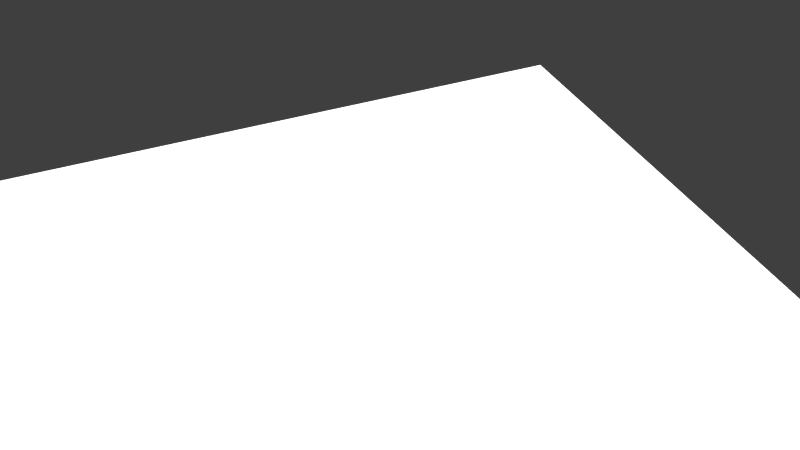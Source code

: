 # Source: PART1.blend  (saved by Blender 2.79.0; exported with 4.5.12 LTS)
import bpy
from mathutils import Matrix  # noqa: F401  (used for matrix-valued properties, if any)

bpy.ops.wm.read_factory_settings(use_empty=True)
scene = bpy.context.scene
scene.name = 'Scene'

# ---- collections
col_collection_1 = bpy.data.collections.new('Collection 1'); scene.collection.children.link(col_collection_1)

# ---- images (referenced by path relative to the original .blend; pixels are not part of the script)
import os
ASSET_DIR = os.environ.get("B2B_ASSET_DIR", "")  # directory of the original .blend (textures are referenced by path, not embedded)
HERE = os.path.dirname(os.path.abspath(__file__))  # packed textures are extracted next to this script under _unpacked/

def load_image(name, relpath, width, height, colorspace="sRGB"):
    """Load a texture the original file referenced (path relative to the .blend, or extracted next to this script)."""
    p = next((c for c in (os.path.join(HERE, relpath), os.path.join(ASSET_DIR, relpath)) if relpath and os.path.exists(c)), "")
    if p:
        img = bpy.data.images.load(p, check_existing=True)
        img.name = name
    else:  # same state as the original file: an image datablock whose file is absent (Cycles renders it pink)
        img = bpy.data.images.new(name, width, height)
        img.source = "FILE"
        img.filepath = "//" + (relpath or name)
    img.colorspace_settings.name = colorspace
    return img
img_t1_spec_png_001 = load_image('T1_SPEC.png.001', 'tex/T1_SPEC.png', 1024, 1024, 'sRGB')
img_t1_color4_jpg = load_image('T1_COLOR4.jpg', 'tex/T1_COLOR4.jpg', 1024, 1024, 'sRGB')
img_t1_occ_png_001 = load_image('T1_OCC.png.001', 'tex/T1_OCC.png', 1024, 1024, 'sRGB')
img_t1_nrm_png = load_image('T1_NRM.png', 'T1_NRM.png', 1024, 1024, 'sRGB')

# ---- materials (node trees are filled in below, after node groups)
mat_canadarm = bpy.data.materials.new('CanadARM')
mat_canadarm.alpha_threshold = 0.0
mat_canadarm.roughness = 0.5
mat_light = bpy.data.materials.new('LIGHT')
mat_light.alpha_threshold = 0.0
mat_light.roughness = 0.5

# ---- material node trees
mat_canadarm.use_nodes = True; mat_canadarm.node_tree.nodes.clear()
_N = mat_canadarm.node_tree.nodes; _L = mat_canadarm.node_tree.links
n0 = _N.new('ShaderNodeOutputMaterial'); n0.name = 'Material Output'; n0.location = (306, 300)
n1 = _N.new('ShaderNodeMixShader'); n1.name = 'Mix Shader.001'; n1.location = (106, 318)
n2 = _N.new('ShaderNodeBsdfDiffuse'); n2.name = 'Diffuse BSDF'; n2.location = (-116, 279)
n3 = _N.new('ShaderNodeBsdfAnisotropic'); n3.name = 'Glossy BSDF'; n3.location = (-121, 148)
n3.distribution = 'GGX'
n3.inputs[1].default_value = 0.0
n4 = _N.new('ShaderNodeMix'); n4.name = 'Mix'; n4.location = (-218, 626)
n4.data_type = 'RGBA'
n4.inputs[0].default_value = 8.0
n4.inputs[7].default_value = (0.0, 0.0, 0.0, 1.0)
n5 = _N.new('ShaderNodeTexImage'); n5.name = 'Image Texture.002'; n5.location = (-407, 637)
n5.width = 140
n5.image = img_t1_spec_png_001
n6 = _N.new('ShaderNodeNormalMap'); n6.name = 'Normal Map'; n6.location = (109, 165)
n6.inputs[0].default_value = 0.05
n7 = _N.new('ShaderNodeMix'); n7.name = 'Mix.001'; n7.location = (-336, 263)
n7.data_type = 'RGBA'
n7.blend_type = 'MULTIPLY'
n8 = _N.new('ShaderNodeTexImage'); n8.name = 'Image Texture'; n8.location = (-577, 389)
n8.width = 140
n8.image = img_t1_color4_jpg
n9 = _N.new('ShaderNodeTexImage'); n9.name = 'Image Texture.003'; n9.location = (-571, 121)
n9.width = 140
n9.image = img_t1_occ_png_001
n10 = _N.new('ShaderNodeTexImage'); n10.name = 'Image Texture.001'; n10.location = (30, -81)
n10.width = 140
n10.image = img_t1_nrm_png
n11 = _N.new('ShaderNodeDisplacement'); n11.name = 'Displacement'; n11.location = (0, 0)
n11.inputs[1].default_value = 0.0
n11.inputs[2].default_value = 0.1
_L.new(n1.outputs[0], n0.inputs[0])
_L.new(n2.outputs[0], n1.inputs[1])
_L.new(n8.outputs[0], n7.inputs[6])
_L.new(n10.outputs[0], n6.inputs[1])
_L.new(n3.outputs[0], n1.inputs[2])
_L.new(n4.outputs[2], n1.inputs[0])
_L.new(n5.outputs[0], n4.inputs[6])
_L.new(n7.outputs[2], n2.inputs[0])
_L.new(n9.outputs[0], n7.inputs[7])
_L.new(n6.outputs[0], n11.inputs[0])
_L.new(n11.outputs[0], n0.inputs[2])
n0.is_active_output = True
mat_light.use_nodes = True; mat_light.node_tree.nodes.clear()
_N = mat_light.node_tree.nodes; _L = mat_light.node_tree.links
n0 = _N.new('ShaderNodeOutputMaterial'); n0.name = 'Material Output'; n0.location = (300, 300)
n1 = _N.new('ShaderNodeEmission'); n1.name = 'Emission'; n1.location = (10, 300)
n1.inputs[0].default_value = (0.8, 0.8, 0.8, 1.0)
n1.inputs[1].default_value = 2.5
_L.new(n1.outputs[0], n0.inputs[0])
n0.is_active_output = True

# ---- world
world_world_001 = bpy.data.worlds.new('World.001'); scene.world = world_world_001
world_world_001.use_nodes = True; world_world_001.node_tree.nodes.clear()
_N = world_world_001.node_tree.nodes; _L = world_world_001.node_tree.links
n0 = _N.new('ShaderNodeOutputWorld'); n0.name = 'World Output'; n0.location = (300, 300)
n1 = _N.new('ShaderNodeBackground'); n1.name = 'Background'; n1.location = (10, 300)
n1.inputs[0].default_value = (0.05, 0.05, 0.05, 1.0)
_L.new(n1.outputs[0], n0.inputs[0])
n0.is_active_output = True
world_world_001.use_sun_shadow = False
world_world_001.sun_shadow_jitter_overblur = 0.0
world_world_001.cycles.sampling_method = 'MANUAL'

# ---- cameras
cam_camera = bpy.data.cameras.new('Camera')
cam_camera.clip_end = 100.0
cam_camera.lens = 35.0
cam_camera.sensor_width = 32.0
cam_camera.sensor_height = 18.0
cam_camera.display_size = 2.0
cam_camera.dof.focus_distance = 0.0

# ---- lights
light_sun = bpy.data.lights.new('Sun', 'SUN')
light_sun.transmission_factor = 0.0
light_sun.angle = 1.479
light_sun.energy = 5.0
light_sun.shadow_buffer_clip_start = 0.5
light_sun.shadow_soft_size = 0.912
light_sun.shadow_cascade_max_distance = 1000.0
light_sun.cycles.max_bounces = 783

# ---- meshes
me_canadarm_hd_001 = bpy.data.meshes.new('CANADARM HD.001')
me_canadarm_hd_001.from_pydata([(0.0383, -0.2812, -0.06604), (0.06622, -0.2812, -0.03813), (0.07169, -0.2812, 2.985e-07), (0.06622, -0.06755, -0.03813), (0.07643, -0.06755, 2.985e-07), (0.0383, -0.06755, -0.06604), (0.03594, -0.2812, 0.06194), (0.0383, -0.06755, 0.06604), (0.06211, -0.2812, 0.03576), (0.06622, -0.06755, 0.03813), (0.05733, -0.01703, -0.033), (0.06617, -0.01703, 2.985e-07), (0.03317, -0.01703, -0.05715), (0.03317, -0.01703, 0.05715), (0.05733, -0.01703, 0.033), (0.05733, 0.09363, -0.033), (0.06617, 0.09363, 2.985e-07), (0.03317, 0.09363, -0.05715), (0.03317, 0.09363, 0.05715), (0.05733, 0.09363, 0.033), (0.06622, 0.1248, -0.03813), (0.07643, 0.1248, 2.985e-07), (0.0383, 0.1248, -0.06604), (0.0383, 0.1248, 0.06604), (0.06622, 0.1248, 0.03813), (0.06315, 0.1452, -0.03636), (0.07289, 0.1452, 2.985e-07), (0.0383, 0.1452, -0.06604), (0.03653, 0.1452, 0.06297), (0.06315, 0.1452, 0.03636), (0.0383, -0.2696, 0.06604), (0.07643, -0.2696, 2.985e-07), (0.06622, -0.2696, -0.03813), (0.0383, -0.2696, -0.06604), (0.06622, -0.2696, 0.03813), (0.0383, -0.2812, 0.06604), (0.06622, -0.2812, 0.03813), (0.07643, -0.2812, 2.985e-07), (0.06211, -0.2812, -0.03576), (0.03594, -0.2812, -0.06194), (0.0383, -0.07682, 0.06604), (0.07643, -0.07682, 2.985e-07), (0.06622, -0.07682, -0.03813), (0.0383, -0.07682, -0.06604), (0.06622, -0.07682, 0.03813), (0.05733, -0.009405, 0.033), (0.03317, -0.009405, -0.05715), (0.06617, -0.009405, 2.985e-07), (0.05733, -0.009405, -0.033), (0.03317, -0.009405, 0.05715), (0.06487, -0.05989, -0.03735), (0.07488, -0.05989, 2.985e-07), (0.03753, -0.05989, 0.06469), (0.06487, -0.05989, 0.03735), (0.03753, -0.05989, -0.06469), (0.05859, -0.0242, -0.03373), (0.06763, -0.0242, 2.985e-07), (0.0339, -0.0242, -0.05842), (0.0339, -0.0242, 0.05842), (0.05859, -0.0242, 0.03373), (0.05733, 0.08893, 0.033), (0.03317, 0.08893, -0.05715), (0.06617, 0.08893, 2.985e-07), (0.05733, 0.08893, -0.033), (0.03317, 0.08893, 0.05715), (0.06741, 0.09741, 2.985e-07), (0.05841, 0.09741, -0.03362), (0.0338, 0.09741, -0.05823), (0.0338, 0.09741, 0.05823), (0.05841, 0.09741, 0.03362), (0.07498, 0.1204, 2.985e-07), (0.06496, 0.1204, -0.0374), (0.03758, 0.1204, -0.06479), (0.03758, 0.1204, 0.06479), (0.06496, 0.1204, 0.0374), (0.06622, 0.1287, 0.03813), (0.07643, 0.1287, 2.985e-07), (0.0383, 0.1287, -0.06604), (0.0383, 0.1287, 0.06604), (0.06622, 0.1287, -0.03813), (0.06622, 0.1426, 0.03813), (0.07643, 0.1426, 2.985e-07), (0.0383, 0.1426, -0.06604), (0.0383, 0.1426, 0.06604), (0.06622, 0.1426, -0.03813), (0.0383, 0.1452, 0.06604), (0.06622, 0.1452, -0.03813), (0.07643, 0.1452, 2.985e-07), (0.03653, 0.1452, -0.06297), (0.06622, 0.1452, 0.03813), (-0.06622, -0.2812, -0.03813), (-0.07169, -0.2812, 2.985e-07), (-0.06622, -0.06755, -0.03813), (-0.07643, -0.06755, 2.985e-07), (-0.0383, -0.2812, -0.06604), (-1.112e-08, -0.2812, -0.07152), (-1.112e-08, -0.06755, -0.07626), (-0.0383, -0.06755, -0.06604), (-1.112e-08, -0.2812, 0.07152), (-1.112e-08, -0.06755, 0.07626), (-0.03594, -0.2812, 0.06194), (-0.0383, -0.06755, 0.06604), (-0.06211, -0.2812, 0.03576), (-0.06622, -0.06755, 0.03813), (-0.05733, -0.01703, -0.033), (-0.06617, -0.01703, 2.985e-07), (-0.03317, -0.01703, -0.05715), (-1.112e-08, -0.01703, -0.066), (-1.112e-08, -0.01703, 0.066), (-0.03317, -0.01703, 0.05715), (-0.05733, -0.01703, 0.033), (-0.05733, 0.09363, -0.033), (-0.06617, 0.09363, 2.985e-07), (-0.03317, 0.09363, -0.05715), (-1.112e-08, 0.09363, -0.066), (-1.112e-08, 0.09363, 0.066), (-0.03317, 0.09363, 0.05715), (-0.05733, 0.09363, 0.033), (-0.06622, 0.1248, -0.03813), (-0.07643, 0.1248, 2.985e-07), (-0.0383, 0.1248, -0.06604), (-1.112e-08, 0.1248, -0.07626), (-1.112e-08, 0.1248, 0.07626), (-0.0383, 0.1248, 0.06604), (-0.06622, 0.1248, 0.03813), (-0.06315, 0.1452, -0.03636), (-0.07289, 0.1452, 2.985e-07), (-0.0383, 0.1452, -0.06604), (-1.112e-08, 0.1452, -0.07626), (-1.112e-08, 0.1452, 0.07271), (-0.03653, 0.1452, 0.06297), (-0.06315, 0.1452, 0.03636), (-0.0383, -0.2696, 0.06604), (-0.07643, -0.2696, 2.985e-07), (-0.06622, -0.2696, -0.03813), (-0.0383, -0.2696, -0.06604), (-1.112e-08, -0.2696, -0.07626), (-1.112e-08, -0.2696, 0.07626), (-0.06622, -0.2696, 0.03813), (-0.0383, -0.2812, 0.06604), (-0.06622, -0.2812, 0.03813), (-0.07643, -0.2812, 2.985e-07), (-0.06211, -0.2812, -0.03576), (-1.112e-08, -0.2812, -0.07626), (-1.112e-08, -0.2812, 0.07626), (-0.03594, -0.2812, -0.06194), (-0.0383, -0.07682, 0.06604), (-0.07643, -0.07682, 2.985e-07), (-0.06622, -0.07682, -0.03813), (-0.0383, -0.07682, -0.06604), (-1.112e-08, -0.07682, -0.07626), (-1.112e-08, -0.07682, 0.07626), (-0.06622, -0.07682, 0.03813), (-0.05733, -0.009405, 0.033), (-1.112e-08, -0.009405, -0.066), (-1.112e-08, -0.009405, 0.066), (-0.03317, -0.009405, -0.05715), (-0.06617, -0.009405, 2.985e-07), (-0.05733, -0.009405, -0.033), (-0.03317, -0.009405, 0.05715), (-1.112e-08, -0.05989, -0.0747), (-0.06487, -0.05989, -0.03735), (-0.07488, -0.05989, 2.985e-07), (-1.112e-08, -0.05989, 0.0747), (-0.03753, -0.05989, 0.06469), (-0.06487, -0.05989, 0.03735), (-0.03753, -0.05989, -0.06469), (-1.112e-08, -0.0242, -0.06745), (-0.05859, -0.0242, -0.03373), (-0.06763, -0.0242, 2.985e-07), (-1.112e-08, -0.0242, 0.06745), (-0.0339, -0.0242, 0.05842), (-0.05859, -0.0242, 0.03373), (-0.0339, -0.0242, -0.05842), (-0.05733, 0.08893, 0.033), (-1.112e-08, 0.08893, -0.066), (-1.112e-08, 0.08893, 0.066), (-0.03317, 0.08893, -0.05715), (-0.06617, 0.08893, 2.985e-07), (-0.05733, 0.08893, -0.033), (-0.03317, 0.08893, 0.05715), (-0.06741, 0.09741, 2.985e-07), (-0.05841, 0.09741, -0.03362), (-1.112e-08, 0.09741, 0.06724), (-1.112e-08, 0.09741, -0.06724), (-0.0338, 0.09741, -0.05823), (-0.0338, 0.09741, 0.05823), (-0.05841, 0.09741, 0.03362), (-0.07498, 0.1204, 2.985e-07), (-0.06496, 0.1204, -0.0374), (-1.112e-08, 0.1204, 0.07481), (-1.112e-08, 0.1204, -0.07481), (-0.03758, 0.1204, -0.06479), (-0.03758, 0.1204, 0.06479), (-0.06496, 0.1204, 0.0374), (-0.06622, 0.1287, 0.03813), (-0.07643, 0.1287, 2.985e-07), (-0.0383, 0.1287, -0.06604), (-1.112e-08, 0.1287, -0.07626), (-1.112e-08, 0.1287, 0.07626), (-0.0383, 0.1287, 0.06604), (-0.06622, 0.1287, -0.03813), (-0.06622, 0.1426, 0.03813), (-0.07643, 0.1426, 2.985e-07), (-0.0383, 0.1426, -0.06604), (-1.112e-08, 0.1426, -0.07626), (-1.112e-08, 0.1426, 0.07626), (-0.0383, 0.1426, 0.06604), (-0.06622, 0.1426, -0.03813), (-1.112e-08, 0.1452, 0.07626), (-0.0383, 0.1452, 0.06604), (-0.06622, 0.1452, -0.03813), (-0.07643, 0.1452, 2.985e-07), (-0.03653, 0.1452, -0.06297), (-0.06622, 0.1452, 0.03813), (-1.112e-08, 0.1452, -0.07271)], [], [(46, 48, 10), (46, 10, 12), (76, 75, 24), (76, 24, 21), (198, 77, 22), (198, 22, 121), (32, 31, 37), (32, 37, 1), (1, 0, 33), (1, 33, 32), (154, 46, 12), (154, 12, 107), (136, 33, 0), (136, 0, 143), (31, 34, 36), (31, 36, 37), (78, 199, 122), (78, 122, 23), (34, 30, 35), (34, 35, 36), (77, 79, 20), (77, 20, 22), (75, 78, 23), (75, 23, 24), (54, 50, 3), (54, 3, 5), (51, 53, 9), (51, 9, 4), (50, 51, 4), (50, 4, 3), (52, 163, 99), (52, 99, 7), (160, 54, 5), (160, 5, 96), (48, 47, 11), (48, 11, 10), (67, 66, 15), (67, 15, 17), (184, 67, 17), (184, 17, 114), (66, 65, 16), (66, 16, 15), (65, 69, 19), (65, 19, 16), (69, 68, 18), (69, 18, 19), (68, 183, 115), (68, 115, 18), (79, 76, 21), (79, 21, 20), (45, 49, 13), (45, 13, 14), (49, 155, 108), (49, 108, 13), (53, 52, 7), (53, 7, 9), (30, 137, 144), (30, 144, 35), (47, 45, 14), (47, 14, 11), (40, 151, 137), (40, 137, 30), (44, 40, 30), (44, 30, 34), (41, 44, 34), (41, 34, 31), (150, 43, 33), (150, 33, 136), (43, 42, 32), (43, 32, 33), (42, 41, 31), (42, 31, 32), (6, 8, 36), (6, 36, 35), (2, 38, 1), (2, 1, 37), (8, 2, 37), (8, 37, 36), (98, 6, 35), (98, 35, 144), (38, 39, 0), (38, 0, 1), (39, 95, 143), (39, 143, 0), (3, 4, 41), (3, 41, 42), (5, 3, 42), (5, 42, 43), (96, 5, 43), (96, 43, 150), (4, 9, 44), (4, 44, 41), (9, 7, 40), (9, 40, 44), (7, 99, 151), (7, 151, 40), (62, 60, 45), (62, 45, 47), (64, 176, 155), (64, 155, 49), (60, 64, 49), (60, 49, 45), (63, 62, 47), (63, 47, 48), (175, 61, 46), (175, 46, 154), (61, 63, 48), (61, 48, 46), (59, 58, 52), (59, 52, 53), (167, 57, 54), (167, 54, 160), (58, 170, 163), (58, 163, 52), (55, 56, 51), (55, 51, 50), (56, 59, 53), (56, 53, 51), (57, 55, 50), (57, 50, 54), (12, 10, 55), (12, 55, 57), (11, 14, 59), (11, 59, 56), (10, 11, 56), (10, 56, 55), (13, 108, 170), (13, 170, 58), (107, 12, 57), (107, 57, 167), (14, 13, 58), (14, 58, 59), (17, 15, 63), (17, 63, 61), (114, 17, 61), (114, 61, 175), (15, 16, 62), (15, 62, 63), (19, 18, 64), (19, 64, 60), (18, 115, 176), (18, 176, 64), (16, 19, 60), (16, 60, 62), (73, 190, 183), (73, 183, 68), (74, 73, 68), (74, 68, 69), (70, 74, 69), (70, 69, 65), (71, 70, 65), (71, 65, 66), (191, 72, 67), (191, 67, 184), (72, 71, 66), (72, 66, 67), (22, 20, 71), (22, 71, 72), (121, 22, 72), (121, 72, 191), (20, 21, 70), (20, 70, 71), (21, 24, 74), (21, 74, 70), (24, 23, 73), (24, 73, 74), (23, 122, 190), (23, 190, 73), (84, 81, 76), (84, 76, 79), (80, 83, 78), (80, 78, 75), (82, 84, 79), (82, 79, 77), (83, 206, 199), (83, 199, 78), (205, 82, 77), (205, 77, 198), (81, 80, 75), (81, 75, 76), (87, 89, 80), (87, 80, 81), (128, 27, 82), (128, 82, 205), (85, 209, 206), (85, 206, 83), (27, 86, 84), (27, 84, 82), (89, 85, 83), (89, 83, 80), (86, 87, 81), (86, 81, 84), (28, 129, 209), (28, 209, 85), (88, 25, 86), (88, 86, 27), (25, 26, 87), (25, 87, 86), (26, 29, 89), (26, 89, 87), (29, 28, 85), (29, 85, 89), (215, 88, 27), (215, 27, 128), (88, 215, 129), (129, 28, 29), (29, 26, 25), (25, 88, 129), (129, 29, 25), (156, 106, 104), (156, 104, 158), (196, 119, 124), (196, 124, 195), (198, 121, 120), (198, 120, 197), (134, 90, 141), (134, 141, 133), (135, 94, 90), (135, 90, 134), (154, 107, 106), (154, 106, 156), (136, 143, 94), (136, 94, 135), (133, 141, 140), (133, 140, 138), (200, 123, 122), (200, 122, 199), (138, 140, 139), (138, 139, 132), (197, 120, 118), (197, 118, 201), (195, 124, 123), (195, 123, 200), (166, 97, 92), (166, 92, 161), (162, 93, 103), (162, 103, 165), (161, 92, 93), (161, 93, 162), (164, 101, 99), (164, 99, 163), (160, 96, 97), (160, 97, 166), (158, 104, 105), (158, 105, 157), (185, 113, 111), (185, 111, 182), (184, 114, 113), (184, 113, 185), (182, 111, 112), (182, 112, 181), (181, 112, 117), (181, 117, 187), (187, 117, 116), (187, 116, 186), (186, 116, 115), (186, 115, 183), (201, 118, 119), (201, 119, 196), (153, 110, 109), (153, 109, 159), (159, 109, 108), (159, 108, 155), (165, 103, 101), (165, 101, 164), (132, 139, 144), (132, 144, 137), (157, 105, 110), (157, 110, 153), (146, 132, 137), (146, 137, 151), (152, 138, 132), (152, 132, 146), (147, 133, 138), (147, 138, 152), (150, 136, 135), (150, 135, 149), (149, 135, 134), (149, 134, 148), (148, 134, 133), (148, 133, 147), (100, 139, 140), (100, 140, 102), (91, 141, 90), (91, 90, 142), (102, 140, 141), (102, 141, 91), (98, 144, 139), (98, 139, 100), (142, 90, 94), (142, 94, 145), (145, 94, 143), (145, 143, 95), (92, 148, 147), (92, 147, 93), (97, 149, 148), (97, 148, 92), (96, 150, 149), (96, 149, 97), (93, 147, 152), (93, 152, 103), (103, 152, 146), (103, 146, 101), (101, 146, 151), (101, 151, 99), (178, 157, 153), (178, 153, 174), (180, 159, 155), (180, 155, 176), (174, 153, 159), (174, 159, 180), (179, 158, 157), (179, 157, 178), (175, 154, 156), (175, 156, 177), (177, 156, 158), (177, 158, 179), (172, 165, 164), (172, 164, 171), (167, 160, 166), (167, 166, 173), (171, 164, 163), (171, 163, 170), (168, 161, 162), (168, 162, 169), (169, 162, 165), (169, 165, 172), (173, 166, 161), (173, 161, 168), (106, 173, 168), (106, 168, 104), (105, 169, 172), (105, 172, 110), (104, 168, 169), (104, 169, 105), (109, 171, 170), (109, 170, 108), (107, 167, 173), (107, 173, 106), (110, 172, 171), (110, 171, 109), (113, 177, 179), (113, 179, 111), (114, 175, 177), (114, 177, 113), (111, 179, 178), (111, 178, 112), (117, 174, 180), (117, 180, 116), (116, 180, 176), (116, 176, 115), (112, 178, 174), (112, 174, 117), (193, 186, 183), (193, 183, 190), (194, 187, 186), (194, 186, 193), (188, 181, 187), (188, 187, 194), (189, 182, 181), (189, 181, 188), (191, 184, 185), (191, 185, 192), (192, 185, 182), (192, 182, 189), (120, 192, 189), (120, 189, 118), (121, 191, 192), (121, 192, 120), (118, 189, 188), (118, 188, 119), (119, 188, 194), (119, 194, 124), (124, 194, 193), (124, 193, 123), (123, 193, 190), (123, 190, 122), (208, 201, 196), (208, 196, 203), (202, 195, 200), (202, 200, 207), (204, 197, 201), (204, 201, 208), (207, 200, 199), (207, 199, 206), (205, 198, 197), (205, 197, 204), (203, 196, 195), (203, 195, 202), (212, 203, 202), (212, 202, 214), (128, 205, 204), (128, 204, 127), (210, 207, 206), (210, 206, 209), (127, 204, 208), (127, 208, 211), (214, 202, 207), (214, 207, 210), (211, 208, 203), (211, 203, 212), (130, 210, 209), (130, 209, 129), (213, 127, 211), (213, 211, 125), (125, 211, 212), (125, 212, 126), (126, 212, 214), (126, 214, 131), (131, 214, 210), (131, 210, 130), (215, 128, 127), (215, 127, 213), (129, 215, 213), (213, 125, 126), (126, 131, 130), (130, 129, 213), (213, 126, 130), (95, 39, 38), (38, 2, 8), (8, 6, 98), (98, 100, 102), (102, 91, 142), (142, 145, 95), (95, 38, 8), (8, 98, 102), (102, 142, 95), (8, 102, 95)])
me_canadarm_hd_001.polygons.foreach_set('use_smooth', [True] * 428)
_uv = me_canadarm_hd_001.uv_layers.new(name='UVMap')
_uv.uv.foreach_set('vector', [0.8632, 0.593, 0.8632, 0.6247, 0.8582, 0.6247, 0.8632, 0.593, 0.8582, 0.6247, 0.8582, 0.593, 0.9537, 0.668, 0.9537, 0.718, 0.9512, 0.718, 0.9537, 0.668, 0.9512, 0.718, 0.9512, 0.668, 0.9537, 0.568, 0.9537, 0.5814, 0.9512, 0.5814, 0.9537, 0.568, 0.9512, 0.5814, 0.9512, 0.568, 0.6924, 0.618, 0.6924, 0.668, 0.6848, 0.668, 0.6924, 0.618, 0.6848, 0.668, 0.6848, 0.618, 0.6848, 0.618, 0.6848, 0.5814, 0.6924, 0.5814, 0.6848, 0.618, 0.6924, 0.5814, 0.6924, 0.618, 0.8632, 0.5814, 0.8632, 0.593, 0.8582, 0.593, 0.8632, 0.5814, 0.8582, 0.593, 0.8582, 0.5814, 0.6924, 0.568, 0.6924, 0.5814, 0.6848, 0.5814, 0.6924, 0.568, 0.6848, 0.5814, 0.6848, 0.568, 0.6924, 0.668, 0.6924, 0.718, 0.6848, 0.718, 0.6924, 0.668, 0.6848, 0.718, 0.6848, 0.668, 0.9537, 0.7547, 0.9537, 0.7681, 0.9512, 0.7681, 0.9537, 0.7547, 0.9512, 0.7681, 0.9512, 0.7547, 0.6924, 0.718, 0.6924, 0.7547, 0.6848, 0.7547, 0.6924, 0.718, 0.6848, 0.7547, 0.6848, 0.718, 0.9537, 0.5814, 0.9537, 0.618, 0.9512, 0.618, 0.9537, 0.5814, 0.9512, 0.618, 0.9512, 0.5814, 0.9537, 0.718, 0.9537, 0.7547, 0.9512, 0.7547, 0.9537, 0.718, 0.9512, 0.7547, 0.9512, 0.718, 0.83, 0.5831, 0.83, 0.619, 0.825, 0.618, 0.83, 0.5831, 0.825, 0.618, 0.825, 0.5814, 0.83, 0.668, 0.83, 0.717, 0.825, 0.718, 0.83, 0.668, 0.825, 0.718, 0.825, 0.668, 0.83, 0.619, 0.83, 0.668, 0.825, 0.668, 0.83, 0.619, 0.825, 0.668, 0.825, 0.618, 0.83, 0.7529, 0.83, 0.766, 0.825, 0.7681, 0.83, 0.7529, 0.825, 0.7681, 0.825, 0.7547, 0.83, 0.57, 0.83, 0.5831, 0.825, 0.5814, 0.83, 0.57, 0.825, 0.5814, 0.825, 0.568, 0.8632, 0.6247, 0.8632, 0.668, 0.8582, 0.668, 0.8632, 0.6247, 0.8582, 0.668, 0.8582, 0.6247, 0.9332, 0.5916, 0.9332, 0.6239, 0.9308, 0.6247, 0.9332, 0.5916, 0.9308, 0.6247, 0.9308, 0.593, 0.9332, 0.5798, 0.9332, 0.5916, 0.9308, 0.593, 0.9332, 0.5798, 0.9308, 0.593, 0.9308, 0.5814, 0.9332, 0.6239, 0.9332, 0.668, 0.9308, 0.668, 0.9332, 0.6239, 0.9308, 0.668, 0.9308, 0.6247, 0.9332, 0.668, 0.9332, 0.7121, 0.9308, 0.7113, 0.9332, 0.668, 0.9308, 0.7113, 0.9308, 0.668, 0.9332, 0.7121, 0.9332, 0.7444, 0.9308, 0.743, 0.9332, 0.7121, 0.9308, 0.743, 0.9308, 0.7113, 0.9332, 0.7444, 0.9332, 0.7562, 0.9308, 0.7546, 0.9332, 0.7444, 0.9308, 0.7546, 0.9308, 0.743, 0.9537, 0.618, 0.9537, 0.668, 0.9512, 0.668, 0.9537, 0.618, 0.9512, 0.668, 0.9512, 0.618, 0.8632, 0.7113, 0.8632, 0.743, 0.8582, 0.743, 0.8632, 0.7113, 0.8582, 0.743, 0.8582, 0.7113, 0.8632, 0.743, 0.8632, 0.7546, 0.8582, 0.7546, 0.8632, 0.743, 0.8582, 0.7546, 0.8582, 0.743, 0.83, 0.717, 0.83, 0.7529, 0.825, 0.7547, 0.83, 0.717, 0.825, 0.7547, 0.825, 0.718, 0.6924, 0.7547, 0.6924, 0.7681, 0.6848, 0.7681, 0.6924, 0.7547, 0.6848, 0.7681, 0.6848, 0.7547, 0.8632, 0.668, 0.8632, 0.7113, 0.8582, 0.7113, 0.8632, 0.668, 0.8582, 0.7113, 0.8582, 0.668, 0.8189, 0.7547, 0.8189, 0.7681, 0.6924, 0.7681, 0.8189, 0.7547, 0.6924, 0.7681, 0.6924, 0.7547, 0.8189, 0.718, 0.8189, 0.7547, 0.6924, 0.7547, 0.8189, 0.718, 0.6924, 0.7547, 0.6924, 0.718, 0.8189, 0.668, 0.8189, 0.718, 0.6924, 0.718, 0.8189, 0.668, 0.6924, 0.718, 0.6924, 0.668, 0.8189, 0.568, 0.8189, 0.5814, 0.6924, 0.5814, 0.8189, 0.568, 0.6924, 0.5814, 0.6924, 0.568, 0.8189, 0.5814, 0.8189, 0.618, 0.6924, 0.618, 0.8189, 0.5814, 0.6924, 0.618, 0.6924, 0.5814, 0.8189, 0.618, 0.8189, 0.668, 0.6924, 0.668, 0.8189, 0.618, 0.6924, 0.668, 0.6924, 0.618, 0.6848, 0.7493, 0.6848, 0.7149, 0.6848, 0.718, 0.6848, 0.7493, 0.6848, 0.718, 0.6848, 0.7547, 0.6848, 0.668, 0.6848, 0.6211, 0.6848, 0.618, 0.6848, 0.668, 0.6848, 0.618, 0.6848, 0.668, 0.6848, 0.7149, 0.6848, 0.668, 0.6848, 0.668, 0.6848, 0.7149, 0.6848, 0.668, 0.6848, 0.718, 0.6848, 0.7619, 0.6848, 0.7493, 0.6848, 0.7547, 0.6848, 0.7619, 0.6848, 0.7547, 0.6848, 0.7681, 0.6848, 0.6211, 0.6848, 0.5867, 0.6848, 0.5814, 0.6848, 0.6211, 0.6848, 0.5814, 0.6848, 0.618, 0.6848, 0.5867, 0.6848, 0.5742, 0.6848, 0.568, 0.6848, 0.5867, 0.6848, 0.568, 0.6848, 0.5814, 0.825, 0.618, 0.825, 0.668, 0.8189, 0.668, 0.825, 0.618, 0.8189, 0.668, 0.8189, 0.618, 0.825, 0.5814, 0.825, 0.618, 0.8189, 0.618, 0.825, 0.5814, 0.8189, 0.618, 0.8189, 0.5814, 0.825, 0.568, 0.825, 0.5814, 0.8189, 0.5814, 0.825, 0.568, 0.8189, 0.5814, 0.8189, 0.568, 0.825, 0.668, 0.825, 0.718, 0.8189, 0.718, 0.825, 0.668, 0.8189, 0.718, 0.8189, 0.668, 0.825, 0.718, 0.825, 0.7547, 0.8189, 0.7547, 0.825, 0.718, 0.8189, 0.7547, 0.8189, 0.718, 0.825, 0.7547, 0.825, 0.7681, 0.8189, 0.7681, 0.825, 0.7547, 0.8189, 0.7681, 0.8189, 0.7547, 0.9277, 0.668, 0.9277, 0.7113, 0.8632, 0.7113, 0.9277, 0.668, 0.8632, 0.7113, 0.8632, 0.668, 0.9277, 0.743, 0.9277, 0.7546, 0.8632, 0.7546, 0.9277, 0.743, 0.8632, 0.7546, 0.8632, 0.743, 0.9277, 0.7113, 0.9277, 0.743, 0.8632, 0.743, 0.9277, 0.7113, 0.8632, 0.743, 0.8632, 0.7113, 0.9277, 0.6247, 0.9277, 0.668, 0.8632, 0.668, 0.9277, 0.6247, 0.8632, 0.668, 0.8632, 0.6247, 0.9277, 0.5814, 0.9277, 0.593, 0.8632, 0.593, 0.9277, 0.5814, 0.8632, 0.593, 0.8632, 0.5814, 0.9277, 0.593, 0.9277, 0.6247, 0.8632, 0.6247, 0.9277, 0.593, 0.8632, 0.6247, 0.8632, 0.593, 0.8535, 0.7123, 0.8535, 0.7447, 0.83, 0.7529, 0.8535, 0.7123, 0.83, 0.7529, 0.83, 0.717, 0.8535, 0.5795, 0.8535, 0.5914, 0.83, 0.5831, 0.8535, 0.5795, 0.83, 0.5831, 0.83, 0.57, 0.8535, 0.7447, 0.8535, 0.7565, 0.83, 0.766, 0.8535, 0.7447, 0.83, 0.766, 0.83, 0.7529, 0.8535, 0.6238, 0.8535, 0.668, 0.83, 0.668, 0.8535, 0.6238, 0.83, 0.668, 0.83, 0.619, 0.8535, 0.668, 0.8535, 0.7123, 0.83, 0.717, 0.8535, 0.668, 0.83, 0.717, 0.83, 0.668, 0.8535, 0.5914, 0.8535, 0.6238, 0.83, 0.619, 0.8535, 0.5914, 0.83, 0.619, 0.83, 0.5831, 0.8582, 0.593, 0.8582, 0.6247, 0.8535, 0.6238, 0.8582, 0.593, 0.8535, 0.6238, 0.8535, 0.5914, 0.8582, 0.668, 0.8582, 0.7113, 0.8535, 0.7123, 0.8582, 0.668, 0.8535, 0.7123, 0.8535, 0.668, 0.8582, 0.6247, 0.8582, 0.668, 0.8535, 0.668, 0.8582, 0.6247, 0.8535, 0.668, 0.8535, 0.6238, 0.8582, 0.743, 0.8582, 0.7546, 0.8535, 0.7565, 0.8582, 0.743, 0.8535, 0.7565, 0.8535, 0.7447, 0.8582, 0.5814, 0.8582, 0.593, 0.8535, 0.5914, 0.8582, 0.5814, 0.8535, 0.5914, 0.8535, 0.5795, 0.8582, 0.7113, 0.8582, 0.743, 0.8535, 0.7447, 0.8582, 0.7113, 0.8535, 0.7447, 0.8535, 0.7123, 0.9308, 0.593, 0.9308, 0.6247, 0.9277, 0.6247, 0.9308, 0.593, 0.9277, 0.6247, 0.9277, 0.593, 0.9308, 0.5814, 0.9308, 0.593, 0.9277, 0.593, 0.9308, 0.5814, 0.9277, 0.593, 0.9277, 0.5814, 0.9308, 0.6247, 0.9308, 0.668, 0.9277, 0.668, 0.9308, 0.6247, 0.9277, 0.668, 0.9277, 0.6247, 0.9308, 0.7113, 0.9308, 0.743, 0.9277, 0.743, 0.9308, 0.7113, 0.9277, 0.743, 0.9277, 0.7113, 0.9308, 0.743, 0.9308, 0.7546, 0.9277, 0.7546, 0.9308, 0.743, 0.9277, 0.7546, 0.9277, 0.743, 0.9308, 0.668, 0.9308, 0.7113, 0.9277, 0.7113, 0.9308, 0.668, 0.9277, 0.7113, 0.9277, 0.668, 0.9483, 0.753, 0.9483, 0.7662, 0.9332, 0.7562, 0.9483, 0.753, 0.9332, 0.7562, 0.9332, 0.7444, 0.9483, 0.7171, 0.9483, 0.753, 0.9332, 0.7444, 0.9483, 0.7171, 0.9332, 0.7444, 0.9332, 0.7121, 0.9483, 0.668, 0.9483, 0.7171, 0.9332, 0.7121, 0.9483, 0.668, 0.9332, 0.7121, 0.9332, 0.668, 0.9483, 0.6189, 0.9483, 0.668, 0.9332, 0.668, 0.9483, 0.6189, 0.9332, 0.668, 0.9332, 0.6239, 0.9483, 0.5699, 0.9483, 0.583, 0.9332, 0.5916, 0.9483, 0.5699, 0.9332, 0.5916, 0.9332, 0.5798, 0.9483, 0.583, 0.9483, 0.6189, 0.9332, 0.6239, 0.9483, 0.583, 0.9332, 0.6239, 0.9332, 0.5916, 0.9512, 0.5814, 0.9512, 0.618, 0.9483, 0.6189, 0.9512, 0.5814, 0.9483, 0.6189, 0.9483, 0.583, 0.9512, 0.568, 0.9512, 0.5814, 0.9483, 0.583, 0.9512, 0.568, 0.9483, 0.583, 0.9483, 0.5699, 0.9512, 0.618, 0.9512, 0.668, 0.9483, 0.668, 0.9512, 0.618, 0.9483, 0.668, 0.9483, 0.6189, 0.9512, 0.668, 0.9512, 0.718, 0.9483, 0.7171, 0.9512, 0.668, 0.9483, 0.7171, 0.9483, 0.668, 0.9512, 0.718, 0.9512, 0.7547, 0.9483, 0.753, 0.9512, 0.718, 0.9483, 0.753, 0.9483, 0.7171, 0.9512, 0.7547, 0.9512, 0.7681, 0.9483, 0.7662, 0.9512, 0.7547, 0.9483, 0.7662, 0.9483, 0.753, 0.9629, 0.618, 0.9629, 0.668, 0.9537, 0.668, 0.9629, 0.618, 0.9537, 0.668, 0.9537, 0.618, 0.9629, 0.718, 0.9629, 0.7547, 0.9537, 0.7547, 0.9629, 0.718, 0.9537, 0.7547, 0.9537, 0.718, 0.9629, 0.5814, 0.9629, 0.618, 0.9537, 0.618, 0.9629, 0.5814, 0.9537, 0.618, 0.9537, 0.5814, 0.9629, 0.7547, 0.9629, 0.7681, 0.9537, 0.7681, 0.9629, 0.7547, 0.9537, 0.7681, 0.9537, 0.7547, 0.9629, 0.568, 0.9629, 0.5814, 0.9537, 0.5814, 0.9629, 0.568, 0.9537, 0.5814, 0.9537, 0.568, 0.9629, 0.668, 0.9629, 0.718, 0.9537, 0.718, 0.9629, 0.668, 0.9537, 0.718, 0.9537, 0.668, 0.9646, 0.668, 0.9646, 0.718, 0.9629, 0.718, 0.9646, 0.668, 0.9629, 0.718, 0.9629, 0.668, 0.9646, 0.568, 0.9646, 0.5814, 0.9629, 0.5814, 0.9646, 0.568, 0.9629, 0.5814, 0.9629, 0.568, 0.9646, 0.7547, 0.9646, 0.7681, 0.9629, 0.7681, 0.9646, 0.7547, 0.9629, 0.7681, 0.9629, 0.7547, 0.9646, 0.5814, 0.9646, 0.618, 0.9629, 0.618, 0.9646, 0.5814, 0.9629, 0.618, 0.9629, 0.5814, 0.9646, 0.718, 0.9646, 0.7547, 0.9629, 0.7547, 0.9646, 0.718, 0.9629, 0.7547, 0.9629, 0.718, 0.9646, 0.618, 0.9646, 0.668, 0.9629, 0.668, 0.9646, 0.618, 0.9629, 0.668, 0.9629, 0.618, 0.9646, 0.7506, 0.9646, 0.7634, 0.9646, 0.7681, 0.9646, 0.7506, 0.9646, 0.7681, 0.9646, 0.7547, 0.9646, 0.5854, 0.9646, 0.6203, 0.9646, 0.618, 0.9646, 0.5854, 0.9646, 0.618, 0.9646, 0.5814, 0.9646, 0.6203, 0.9646, 0.668, 0.9646, 0.668, 0.9646, 0.6203, 0.9646, 0.668, 0.9646, 0.618, 0.9646, 0.668, 0.9646, 0.7157, 0.9646, 0.718, 0.9646, 0.668, 0.9646, 0.718, 0.9646, 0.668, 0.9646, 0.7157, 0.9646, 0.7506, 0.9646, 0.7547, 0.9646, 0.7157, 0.9646, 0.7547, 0.9646, 0.718, 0.9646, 0.5726, 0.9646, 0.5854, 0.9646, 0.5814, 0.9646, 0.5726, 0.9646, 0.5814, 0.9646, 0.568, 0.9646, 0.5854, 0.9646, 0.5726, 0.9646, 0.7634, 0.9646, 0.7634, 0.9646, 0.7506, 0.9646, 0.7157, 0.9646, 0.7157, 0.9646, 0.668, 0.9646, 0.6203, 0.9646, 0.6203, 0.9646, 0.5854, 0.9646, 0.7634, 0.9646, 0.7634, 0.9646, 0.7157, 0.9646, 0.6203, 0.8632, 0.593, 0.8582, 0.593, 0.8582, 0.6247, 0.8632, 0.593, 0.8582, 0.6247, 0.8632, 0.6247, 0.9537, 0.668, 0.9512, 0.668, 0.9512, 0.718, 0.9537, 0.668, 0.9512, 0.718, 0.9537, 0.718, 0.9537, 0.568, 0.9512, 0.568, 0.9512, 0.5814, 0.9537, 0.568, 0.9512, 0.5814, 0.9537, 0.5814, 0.6924, 0.618, 0.6848, 0.618, 0.6848, 0.668, 0.6924, 0.618, 0.6848, 0.668, 0.6924, 0.668, 0.6924, 0.5814, 0.6848, 0.5814, 0.6848, 0.618, 0.6924, 0.5814, 0.6848, 0.618, 0.6924, 0.618, 0.8632, 0.5814, 0.8582, 0.5814, 0.8582, 0.593, 0.8632, 0.5814, 0.8582, 0.593, 0.8632, 0.593, 0.6924, 0.568, 0.6848, 0.568, 0.6848, 0.5814, 0.6924, 0.568, 0.6848, 0.5814, 0.6924, 0.5814, 0.6924, 0.668, 0.6848, 0.668, 0.6848, 0.718, 0.6924, 0.668, 0.6848, 0.718, 0.6924, 0.718, 0.9537, 0.7547, 0.9512, 0.7547, 0.9512, 0.7681, 0.9537, 0.7547, 0.9512, 0.7681, 0.9537, 0.7681, 0.6924, 0.718, 0.6848, 0.718, 0.6848, 0.7547, 0.6924, 0.718, 0.6848, 0.7547, 0.6924, 0.7547, 0.9537, 0.5814, 0.9512, 0.5814, 0.9512, 0.618, 0.9537, 0.5814, 0.9512, 0.618, 0.9537, 0.618, 0.9537, 0.718, 0.9512, 0.718, 0.9512, 0.7547, 0.9537, 0.718, 0.9512, 0.7547, 0.9537, 0.7547, 0.83, 0.5831, 0.825, 0.5814, 0.825, 0.618, 0.83, 0.5831, 0.825, 0.618, 0.83, 0.619, 0.83, 0.668, 0.825, 0.668, 0.825, 0.718, 0.83, 0.668, 0.825, 0.718, 0.83, 0.717, 0.83, 0.619, 0.825, 0.618, 0.825, 0.668, 0.83, 0.619, 0.825, 0.668, 0.83, 0.668, 0.83, 0.7529, 0.825, 0.7547, 0.825, 0.7681, 0.83, 0.7529, 0.825, 0.7681, 0.83, 0.766, 0.83, 0.57, 0.825, 0.568, 0.825, 0.5814, 0.83, 0.57, 0.825, 0.5814, 0.83, 0.5831, 0.8632, 0.6247, 0.8582, 0.6247, 0.8582, 0.668, 0.8632, 0.6247, 0.8582, 0.668, 0.8632, 0.668, 0.9332, 0.5916, 0.9308, 0.593, 0.9308, 0.6247, 0.9332, 0.5916, 0.9308, 0.6247, 0.9332, 0.6239, 0.9332, 0.5798, 0.9308, 0.5814, 0.9308, 0.593, 0.9332, 0.5798, 0.9308, 0.593, 0.9332, 0.5916, 0.9332, 0.6239, 0.9308, 0.6247, 0.9308, 0.668, 0.9332, 0.6239, 0.9308, 0.668, 0.9332, 0.668, 0.9332, 0.668, 0.9308, 0.668, 0.9308, 0.7113, 0.9332, 0.668, 0.9308, 0.7113, 0.9332, 0.7121, 0.9332, 0.7121, 0.9308, 0.7113, 0.9308, 0.743, 0.9332, 0.7121, 0.9308, 0.743, 0.9332, 0.7444, 0.9332, 0.7444, 0.9308, 0.743, 0.9308, 0.7546, 0.9332, 0.7444, 0.9308, 0.7546, 0.9332, 0.7562, 0.9537, 0.618, 0.9512, 0.618, 0.9512, 0.668, 0.9537, 0.618, 0.9512, 0.668, 0.9537, 0.668, 0.8632, 0.7113, 0.8582, 0.7113, 0.8582, 0.743, 0.8632, 0.7113, 0.8582, 0.743, 0.8632, 0.743, 0.8632, 0.743, 0.8582, 0.743, 0.8582, 0.7546, 0.8632, 0.743, 0.8582, 0.7546, 0.8632, 0.7546, 0.83, 0.717, 0.825, 0.718, 0.825, 0.7547, 0.83, 0.717, 0.825, 0.7547, 0.83, 0.7529, 0.6924, 0.7547, 0.6848, 0.7547, 0.6848, 0.7681, 0.6924, 0.7547, 0.6848, 0.7681, 0.6924, 0.7681, 0.8632, 0.668, 0.8582, 0.668, 0.8582, 0.7113, 0.8632, 0.668, 0.8582, 0.7113, 0.8632, 0.7113, 0.8189, 0.7547, 0.6924, 0.7547, 0.6924, 0.7681, 0.8189, 0.7547, 0.6924, 0.7681, 0.8189, 0.7681, 0.8189, 0.718, 0.6924, 0.718, 0.6924, 0.7547, 0.8189, 0.718, 0.6924, 0.7547, 0.8189, 0.7547, 0.8189, 0.668, 0.6924, 0.668, 0.6924, 0.718, 0.8189, 0.668, 0.6924, 0.718, 0.8189, 0.718, 0.8189, 0.568, 0.6924, 0.568, 0.6924, 0.5814, 0.8189, 0.568, 0.6924, 0.5814, 0.8189, 0.5814, 0.8189, 0.5814, 0.6924, 0.5814, 0.6924, 0.618, 0.8189, 0.5814, 0.6924, 0.618, 0.8189, 0.618, 0.8189, 0.618, 0.6924, 0.618, 0.6924, 0.668, 0.8189, 0.618, 0.6924, 0.668, 0.8189, 0.668, 0.6848, 0.7493, 0.6848, 0.7547, 0.6848, 0.718, 0.6848, 0.7493, 0.6848, 0.718, 0.6848, 0.7149, 0.6848, 0.668, 0.6848, 0.668, 0.6848, 0.618, 0.6848, 0.668, 0.6848, 0.618, 0.6848, 0.6211, 0.6848, 0.7149, 0.6848, 0.718, 0.6848, 0.668, 0.6848, 0.7149, 0.6848, 0.668, 0.6848, 0.668, 0.6848, 0.7619, 0.6848, 0.7681, 0.6848, 0.7547, 0.6848, 0.7619, 0.6848, 0.7547, 0.6848, 0.7493, 0.6848, 0.6211, 0.6848, 0.618, 0.6848, 0.5814, 0.6848, 0.6211, 0.6848, 0.5814, 0.6848, 0.5867, 0.6848, 0.5867, 0.6848, 0.5814, 0.6848, 0.568, 0.6848, 0.5867, 0.6848, 0.568, 0.6848, 0.5742, 0.825, 0.618, 0.8189, 0.618, 0.8189, 0.668, 0.825, 0.618, 0.8189, 0.668, 0.825, 0.668, 0.825, 0.5814, 0.8189, 0.5814, 0.8189, 0.618, 0.825, 0.5814, 0.8189, 0.618, 0.825, 0.618, 0.825, 0.568, 0.8189, 0.568, 0.8189, 0.5814, 0.825, 0.568, 0.8189, 0.5814, 0.825, 0.5814, 0.825, 0.668, 0.8189, 0.668, 0.8189, 0.718, 0.825, 0.668, 0.8189, 0.718, 0.825, 0.718, 0.825, 0.718, 0.8189, 0.718, 0.8189, 0.7547, 0.825, 0.718, 0.8189, 0.7547, 0.825, 0.7547, 0.825, 0.7547, 0.8189, 0.7547, 0.8189, 0.7681, 0.825, 0.7547, 0.8189, 0.7681, 0.825, 0.7681, 0.9277, 0.668, 0.8632, 0.668, 0.8632, 0.7113, 0.9277, 0.668, 0.8632, 0.7113, 0.9277, 0.7113, 0.9277, 0.743, 0.8632, 0.743, 0.8632, 0.7546, 0.9277, 0.743, 0.8632, 0.7546, 0.9277, 0.7546, 0.9277, 0.7113, 0.8632, 0.7113, 0.8632, 0.743, 0.9277, 0.7113, 0.8632, 0.743, 0.9277, 0.743, 0.9277, 0.6247, 0.8632, 0.6247, 0.8632, 0.668, 0.9277, 0.6247, 0.8632, 0.668, 0.9277, 0.668, 0.9277, 0.5814, 0.8632, 0.5814, 0.8632, 0.593, 0.9277, 0.5814, 0.8632, 0.593, 0.9277, 0.593, 0.9277, 0.593, 0.8632, 0.593, 0.8632, 0.6247, 0.9277, 0.593, 0.8632, 0.6247, 0.9277, 0.6247, 0.8535, 0.7123, 0.83, 0.717, 0.83, 0.7529, 0.8535, 0.7123, 0.83, 0.7529, 0.8535, 0.7447, 0.8535, 0.5795, 0.83, 0.57, 0.83, 0.5831, 0.8535, 0.5795, 0.83, 0.5831, 0.8535, 0.5914, 0.8535, 0.7447, 0.83, 0.7529, 0.83, 0.766, 0.8535, 0.7447, 0.83, 0.766, 0.8535, 0.7565, 0.8535, 0.6238, 0.83, 0.619, 0.83, 0.668, 0.8535, 0.6238, 0.83, 0.668, 0.8535, 0.668, 0.8535, 0.668, 0.83, 0.668, 0.83, 0.717, 0.8535, 0.668, 0.83, 0.717, 0.8535, 0.7123, 0.8535, 0.5914, 0.83, 0.5831, 0.83, 0.619, 0.8535, 0.5914, 0.83, 0.619, 0.8535, 0.6238, 0.8582, 0.593, 0.8535, 0.5914, 0.8535, 0.6238, 0.8582, 0.593, 0.8535, 0.6238, 0.8582, 0.6247, 0.8582, 0.668, 0.8535, 0.668, 0.8535, 0.7123, 0.8582, 0.668, 0.8535, 0.7123, 0.8582, 0.7113, 0.8582, 0.6247, 0.8535, 0.6238, 0.8535, 0.668, 0.8582, 0.6247, 0.8535, 0.668, 0.8582, 0.668, 0.8582, 0.743, 0.8535, 0.7447, 0.8535, 0.7565, 0.8582, 0.743, 0.8535, 0.7565, 0.8582, 0.7546, 0.8582, 0.5814, 0.8535, 0.5795, 0.8535, 0.5914, 0.8582, 0.5814, 0.8535, 0.5914, 0.8582, 0.593, 0.8582, 0.7113, 0.8535, 0.7123, 0.8535, 0.7447, 0.8582, 0.7113, 0.8535, 0.7447, 0.8582, 0.743, 0.9308, 0.593, 0.9277, 0.593, 0.9277, 0.6247, 0.9308, 0.593, 0.9277, 0.6247, 0.9308, 0.6247, 0.9308, 0.5814, 0.9277, 0.5814, 0.9277, 0.593, 0.9308, 0.5814, 0.9277, 0.593, 0.9308, 0.593, 0.9308, 0.6247, 0.9277, 0.6247, 0.9277, 0.668, 0.9308, 0.6247, 0.9277, 0.668, 0.9308, 0.668, 0.9308, 0.7113, 0.9277, 0.7113, 0.9277, 0.743, 0.9308, 0.7113, 0.9277, 0.743, 0.9308, 0.743, 0.9308, 0.743, 0.9277, 0.743, 0.9277, 0.7546, 0.9308, 0.743, 0.9277, 0.7546, 0.9308, 0.7546, 0.9308, 0.668, 0.9277, 0.668, 0.9277, 0.7113, 0.9308, 0.668, 0.9277, 0.7113, 0.9308, 0.7113, 0.9483, 0.753, 0.9332, 0.7444, 0.9332, 0.7562, 0.9483, 0.753, 0.9332, 0.7562, 0.9483, 0.7662, 0.9483, 0.7171, 0.9332, 0.7121, 0.9332, 0.7444, 0.9483, 0.7171, 0.9332, 0.7444, 0.9483, 0.753, 0.9483, 0.668, 0.9332, 0.668, 0.9332, 0.7121, 0.9483, 0.668, 0.9332, 0.7121, 0.9483, 0.7171, 0.9483, 0.6189, 0.9332, 0.6239, 0.9332, 0.668, 0.9483, 0.6189, 0.9332, 0.668, 0.9483, 0.668, 0.9483, 0.5699, 0.9332, 0.5798, 0.9332, 0.5916, 0.9483, 0.5699, 0.9332, 0.5916, 0.9483, 0.583, 0.9483, 0.583, 0.9332, 0.5916, 0.9332, 0.6239, 0.9483, 0.583, 0.9332, 0.6239, 0.9483, 0.6189, 0.9512, 0.5814, 0.9483, 0.583, 0.9483, 0.6189, 0.9512, 0.5814, 0.9483, 0.6189, 0.9512, 0.618, 0.9512, 0.568, 0.9483, 0.5699, 0.9483, 0.583, 0.9512, 0.568, 0.9483, 0.583, 0.9512, 0.5814, 0.9512, 0.618, 0.9483, 0.6189, 0.9483, 0.668, 0.9512, 0.618, 0.9483, 0.668, 0.9512, 0.668, 0.9512, 0.668, 0.9483, 0.668, 0.9483, 0.7171, 0.9512, 0.668, 0.9483, 0.7171, 0.9512, 0.718, 0.9512, 0.718, 0.9483, 0.7171, 0.9483, 0.753, 0.9512, 0.718, 0.9483, 0.753, 0.9512, 0.7547, 0.9512, 0.7547, 0.9483, 0.753, 0.9483, 0.7662, 0.9512, 0.7547, 0.9483, 0.7662, 0.9512, 0.7681, 0.9629, 0.618, 0.9537, 0.618, 0.9537, 0.668, 0.9629, 0.618, 0.9537, 0.668, 0.9629, 0.668, 0.9629, 0.718, 0.9537, 0.718, 0.9537, 0.7547, 0.9629, 0.718, 0.9537, 0.7547, 0.9629, 0.7547, 0.9629, 0.5814, 0.9537, 0.5814, 0.9537, 0.618, 0.9629, 0.5814, 0.9537, 0.618, 0.9629, 0.618, 0.9629, 0.7547, 0.9537, 0.7547, 0.9537, 0.7681, 0.9629, 0.7547, 0.9537, 0.7681, 0.9629, 0.7681, 0.9629, 0.568, 0.9537, 0.568, 0.9537, 0.5814, 0.9629, 0.568, 0.9537, 0.5814, 0.9629, 0.5814, 0.9629, 0.668, 0.9537, 0.668, 0.9537, 0.718, 0.9629, 0.668, 0.9537, 0.718, 0.9629, 0.718, 0.9646, 0.668, 0.9629, 0.668, 0.9629, 0.718, 0.9646, 0.668, 0.9629, 0.718, 0.9646, 0.718, 0.9646, 0.568, 0.9629, 0.568, 0.9629, 0.5814, 0.9646, 0.568, 0.9629, 0.5814, 0.9646, 0.5814, 0.9646, 0.7547, 0.9629, 0.7547, 0.9629, 0.7681, 0.9646, 0.7547, 0.9629, 0.7681, 0.9646, 0.7681, 0.9646, 0.5814, 0.9629, 0.5814, 0.9629, 0.618, 0.9646, 0.5814, 0.9629, 0.618, 0.9646, 0.618, 0.9646, 0.718, 0.9629, 0.718, 0.9629, 0.7547, 0.9646, 0.718, 0.9629, 0.7547, 0.9646, 0.7547, 0.9646, 0.618, 0.9629, 0.618, 0.9629, 0.668, 0.9646, 0.618, 0.9629, 0.668, 0.9646, 0.668, 0.9646, 0.7506, 0.9646, 0.7547, 0.9646, 0.7681, 0.9646, 0.7506, 0.9646, 0.7681, 0.9646, 0.7634, 0.9646, 0.5854, 0.9646, 0.5814, 0.9646, 0.618, 0.9646, 0.5854, 0.9646, 0.618, 0.9646, 0.6203, 0.9646, 0.6203, 0.9646, 0.618, 0.9646, 0.668, 0.9646, 0.6203, 0.9646, 0.668, 0.9646, 0.668, 0.9646, 0.668, 0.9646, 0.668, 0.9646, 0.718, 0.9646, 0.668, 0.9646, 0.718, 0.9646, 0.7157, 0.9646, 0.7157, 0.9646, 0.718, 0.9646, 0.7547, 0.9646, 0.7157, 0.9646, 0.7547, 0.9646, 0.7506, 0.9646, 0.5726, 0.9646, 0.568, 0.9646, 0.5814, 0.9646, 0.5726, 0.9646, 0.5814, 0.9646, 0.5854, 0.9646, 0.7634, 0.9646, 0.5726, 0.9646, 0.5854, 0.9646, 0.5854, 0.9646, 0.6203, 0.9646, 0.668, 0.9646, 0.668, 0.9646, 0.7157, 0.9646, 0.7506, 0.9646, 0.7506, 0.9646, 0.7634, 0.9646, 0.5854, 0.9646, 0.5854, 0.9646, 0.668, 0.9646, 0.7506, 0.6848, 0.5742, 0.6848, 0.5867, 0.6848, 0.6211, 0.6848, 0.6211, 0.6848, 0.668, 0.6848, 0.7149, 0.6848, 0.7149, 0.6848, 0.7493, 0.6848, 0.7619, 0.6848, 0.7619, 0.6848, 0.7493, 0.6848, 0.7149, 0.6848, 0.7149, 0.6848, 0.668, 0.6848, 0.6211, 0.6848, 0.6211, 0.6848, 0.5867, 0.6848, 0.5742, 0.6848, 0.5742, 0.6848, 0.6211, 0.6848, 0.7149, 0.6848, 0.7149, 0.6848, 0.7619, 0.6848, 0.7149, 0.6848, 0.7149, 0.6848, 0.6211, 0.6848, 0.5742, 0.6848, 0.7149, 0.6848, 0.7149, 0.6848, 0.5742])
me_canadarm_hd_001.materials.append(mat_canadarm)
me_canadarm_hd_001.use_remesh_preserve_volume = False
me_canadarm_hd_001.use_remesh_preserve_attributes = False
me_canadarm_hd_001.use_mirror_vertex_groups = False
me_canadarm_hd_001.update()
me_plane = bpy.data.meshes.new('Plane')
me_plane.from_pydata([(-53.04, -35.43, -23.13), (53.04, -35.43, -23.13), (-53.04, 35.43, -23.13), (53.04, 35.43, -23.13), (-53.04, 35.43, 56.45), (53.04, 35.43, 56.45), (-53.04, -35.43, 56.45), (53.04, -35.43, 56.45)], [], [(0, 1, 3, 2), (4, 5, 7, 6)])
me_plane.polygons.foreach_set('use_smooth', [True] * 2)
me_plane.materials.append(mat_light)
me_plane.use_remesh_preserve_volume = False
me_plane.use_remesh_preserve_attributes = False
me_plane.use_mirror_vertex_groups = False
me_plane.update()

# ---- objects
ob_canadarm_hd_001 = bpy.data.objects.new('CANADARM HD.001', me_canadarm_hd_001)
ob_sun = bpy.data.objects.new('Sun', light_sun)
ob_camera = bpy.data.objects.new('Camera', cam_camera)
ob_plane = bpy.data.objects.new('Plane', me_plane)

# ---- transforms, parenting, visibility, modifiers, constraints
ob_canadarm_hd_001.location = (0.0, 0.0, 0.0)
ob_canadarm_hd_001.lineart.crease_threshold = 0.0
ob_sun.location = (0.0, 0.0, 5.05)
ob_sun.lineart.crease_threshold = 0.0
ob_camera.location = (5.355, -2.217, 14.32)
ob_camera.rotation_euler = (0.889, -5.54e-07, 1.176)
ob_camera.lineart.crease_threshold = 0.0
ob_plane.location = (0.0, 0.0, 0.0)
ob_plane.hide_viewport = True
ob_plane.lineart.crease_threshold = 0.0

# ---- collection membership
col_collection_1.objects.link(ob_canadarm_hd_001)
col_collection_1.objects.link(ob_sun)
col_collection_1.objects.link(ob_camera)
col_collection_1.objects.link(ob_plane)

# ---- scene / render settings (as saved in the file)
scene.camera = ob_camera
scene.frame_start = 1; scene.frame_end = 250; scene.frame_set(1)
scene.render.engine = 'CYCLES'
scene.render.resolution_percentage = 50
scene.render.dither_intensity = 0.0
scene.cycles.use_denoising = False
scene.cycles.samples = 128
scene.cycles.sampling_pattern = 'TABULATED_SOBOL'
scene.cycles.use_adaptive_sampling = False
scene.cycles.use_light_tree = False
scene.cycles.blur_glossy = 0.0
scene.cycles.sample_clamp_indirect = 0.0
scene.view_settings.view_transform = 'Standard'
bpy.context.view_layer.update()
